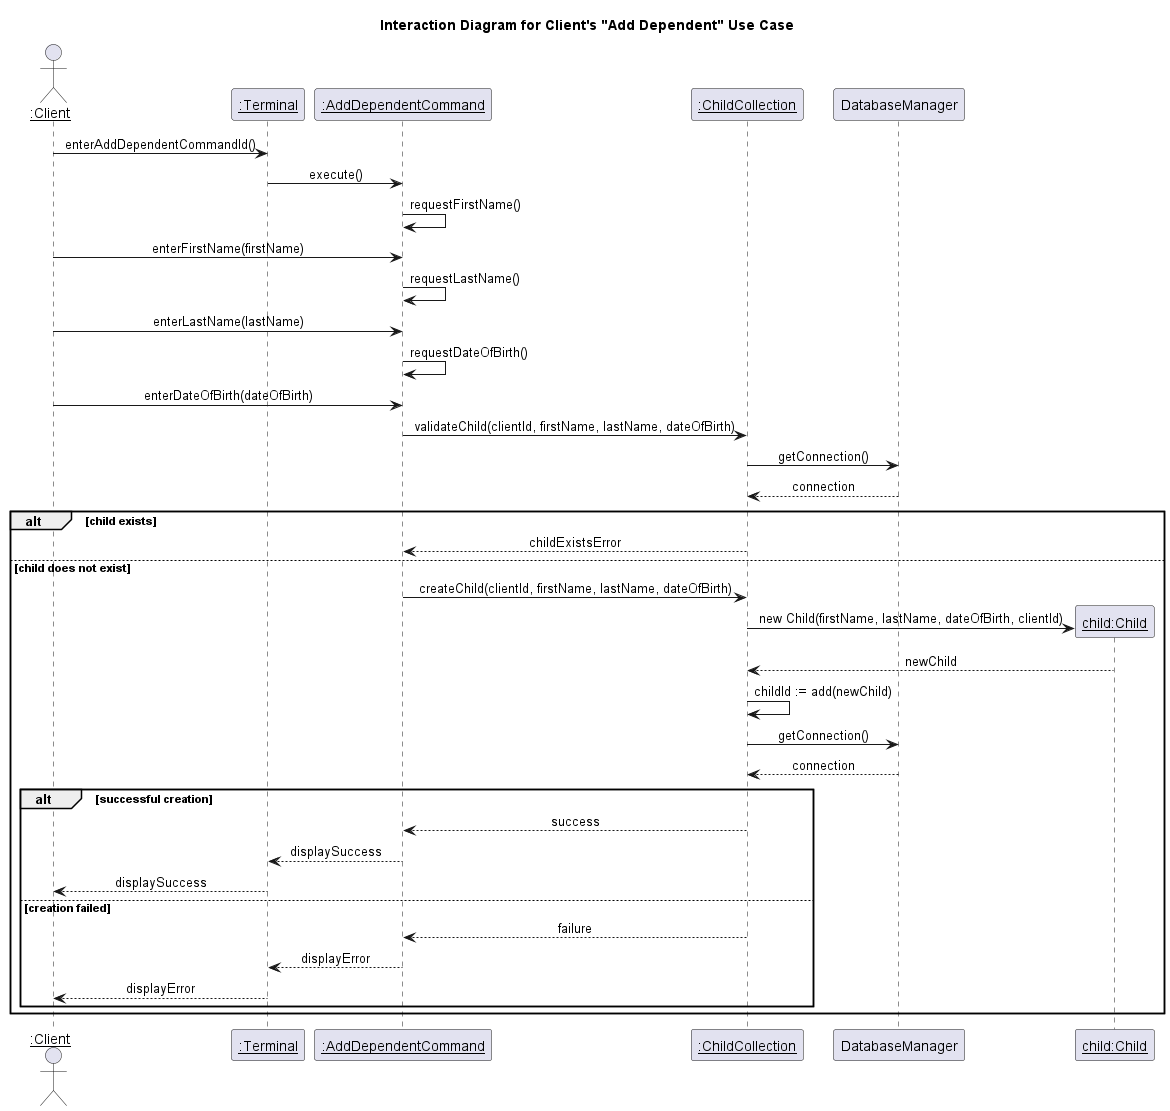

The diagram above was rendered by PlantUML. Its source (embedded in the PNG):
@startuml Interaction Diagram for Client's "Add Dependent" Use Case
title Interaction Diagram for Client's "Add Dependent" Use Case
skinparam sequenceMessageAlignment center

actor "<u>:Client" as client
participant "<u>:Terminal" as terminal
participant "<u>:AddDependentCommand" as command
participant "<u>:ChildCollection" as childCollection
participant "DatabaseManager" as databaseManager
participant "<u>child:Child" as childObj

client -> terminal : enterAddDependentCommandId()
terminal -> command : execute()
command -> command : requestFirstName()
client -> command : enterFirstName(firstName)
command -> command : requestLastName()
client -> command : enterLastName(lastName)
command -> command : requestDateOfBirth()
client -> command : enterDateOfBirth(dateOfBirth)
command -> childCollection : validateChild(clientId, firstName, lastName, dateOfBirth)
childCollection -> databaseManager : getConnection()
databaseManager --> childCollection : connection
alt child exists
    childCollection --> command : childExistsError
else child does not exist
    command -> childCollection : createChild(clientId, firstName, lastName, dateOfBirth)
    childCollection -> childObj ** : new Child(firstName, lastName, dateOfBirth, clientId)
    childObj --> childCollection : newChild
    childCollection -> childCollection : childId := add(newChild)
    childCollection -> databaseManager : getConnection()
    databaseManager --> childCollection : connection
    alt successful creation
        childCollection --> command : success
        command --> terminal : displaySuccess
        terminal --> client : displaySuccess
    else creation failed
        childCollection --> command : failure
        command --> terminal : displayError
        terminal --> client : displayError
    end
end
@enduml